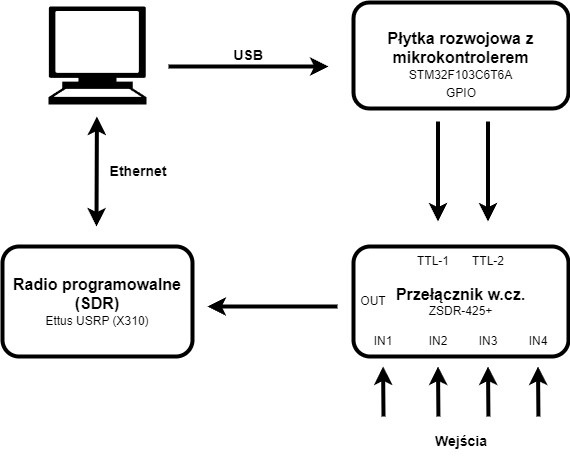

The diagram above was exported from draw.io. Its source (the exported page's mxGraphModel, read from the mxfile embedded in the PNG):
<mxGraphModel dx="1050" dy="596" grid="0" gridSize="10" guides="1" tooltips="1" connect="1" arrows="1" fold="1" page="1" pageScale="1" pageWidth="827" pageHeight="1169" math="0" shadow="0">
  <root>
    <mxCell id="0" />
    <mxCell id="1" parent="0" />
    <mxCell id="kYABX6rM6JJZWMrtYa2A-2" value="" style="shape=mxgraph.signs.tech.computer;html=1;pointerEvents=1;fillColor=#000000;strokeColor=none;verticalLabelPosition=bottom;verticalAlign=top;align=center;" parent="1" vertex="1">
      <mxGeometry x="190" y="100" width="98" height="98" as="geometry" />
    </mxCell>
    <mxCell id="kYABX6rM6JJZWMrtYa2A-3" value="&lt;span style=&quot;font-size: 16px;&quot;&gt;&lt;b&gt;Płytka rozwojowa z mikrokontrolerem&lt;/b&gt;&lt;/span&gt;&lt;br&gt;&lt;div&gt;STM32F103C6T6A&lt;/div&gt;" style="rounded=1;whiteSpace=wrap;html=1;strokeWidth=4;" parent="1" vertex="1">
      <mxGeometry x="495" y="96" width="215" height="106" as="geometry" />
    </mxCell>
    <mxCell id="kYABX6rM6JJZWMrtYa2A-5" value="&lt;b&gt;&lt;font style=&quot;font-size: 16px;&quot;&gt;Radio programowalne (SDR)&lt;/font&gt;&lt;/b&gt;&lt;div&gt;Ettus USRP (X310)&lt;/div&gt;" style="rounded=1;whiteSpace=wrap;html=1;strokeWidth=4;" parent="1" vertex="1">
      <mxGeometry x="144" y="340" width="190" height="110" as="geometry" />
    </mxCell>
    <mxCell id="kYABX6rM6JJZWMrtYa2A-6" value="&lt;span style=&quot;font-size: 16px;&quot;&gt;&lt;b&gt;Przełącznik w.cz.&lt;/b&gt;&lt;/span&gt;&lt;br&gt;&lt;div&gt;ZSDR-425+&lt;/div&gt;" style="rounded=1;whiteSpace=wrap;html=1;strokeWidth=4;" parent="1" vertex="1">
      <mxGeometry x="495" y="340" width="215" height="110" as="geometry" />
    </mxCell>
    <mxCell id="kYABX6rM6JJZWMrtYa2A-8" value="GPIO" style="text;html=1;align=center;verticalAlign=middle;whiteSpace=wrap;rounded=0;" parent="1" vertex="1">
      <mxGeometry x="572.5" y="172" width="60" height="30" as="geometry" />
    </mxCell>
    <mxCell id="kYABX6rM6JJZWMrtYa2A-9" value="TTL-1" style="text;html=1;align=center;verticalAlign=middle;whiteSpace=wrap;rounded=0;" parent="1" vertex="1">
      <mxGeometry x="545" y="340" width="60" height="30" as="geometry" />
    </mxCell>
    <mxCell id="kYABX6rM6JJZWMrtYa2A-10" value="TTL-2" style="text;html=1;align=center;verticalAlign=middle;whiteSpace=wrap;rounded=0;" parent="1" vertex="1">
      <mxGeometry x="600" y="340" width="60" height="30" as="geometry" />
    </mxCell>
    <mxCell id="kYABX6rM6JJZWMrtYa2A-11" value="OUT" style="text;html=1;align=center;verticalAlign=middle;whiteSpace=wrap;rounded=0;" parent="1" vertex="1">
      <mxGeometry x="485" y="380" width="60" height="30" as="geometry" />
    </mxCell>
    <mxCell id="kYABX6rM6JJZWMrtYa2A-12" value="IN1" style="text;html=1;align=center;verticalAlign=middle;whiteSpace=wrap;rounded=0;" parent="1" vertex="1">
      <mxGeometry x="495" y="420" width="60" height="30" as="geometry" />
    </mxCell>
    <mxCell id="kYABX6rM6JJZWMrtYa2A-13" value="IN2" style="text;html=1;align=center;verticalAlign=middle;whiteSpace=wrap;rounded=0;" parent="1" vertex="1">
      <mxGeometry x="550" y="420" width="60" height="30" as="geometry" />
    </mxCell>
    <mxCell id="kYABX6rM6JJZWMrtYa2A-14" value="IN3" style="text;html=1;align=center;verticalAlign=middle;whiteSpace=wrap;rounded=0;" parent="1" vertex="1">
      <mxGeometry x="600" y="420" width="60" height="30" as="geometry" />
    </mxCell>
    <mxCell id="kYABX6rM6JJZWMrtYa2A-15" value="IN4" style="text;html=1;align=center;verticalAlign=middle;whiteSpace=wrap;rounded=0;" parent="1" vertex="1">
      <mxGeometry x="650" y="420" width="60" height="30" as="geometry" />
    </mxCell>
    <mxCell id="kYABX6rM6JJZWMrtYa2A-18" value="" style="endArrow=classic;html=1;rounded=0;strokeWidth=4;" parent="1" edge="1">
      <mxGeometry width="50" height="50" relative="1" as="geometry">
        <mxPoint x="310" y="160" as="sourcePoint" />
        <mxPoint x="470" y="160" as="targetPoint" />
      </mxGeometry>
    </mxCell>
    <mxCell id="kYABX6rM6JJZWMrtYa2A-19" value="" style="endArrow=classic;startArrow=classic;html=1;rounded=0;strokeWidth=4;" parent="1" edge="1">
      <mxGeometry width="50" height="50" relative="1" as="geometry">
        <mxPoint x="238" y="320" as="sourcePoint" />
        <mxPoint x="238.41" y="210" as="targetPoint" />
      </mxGeometry>
    </mxCell>
    <mxCell id="kYABX6rM6JJZWMrtYa2A-20" value="" style="endArrow=classic;html=1;rounded=0;strokeWidth=4;" parent="1" edge="1">
      <mxGeometry width="50" height="50" relative="1" as="geometry">
        <mxPoint x="479" y="400" as="sourcePoint" />
        <mxPoint x="349" y="400" as="targetPoint" />
      </mxGeometry>
    </mxCell>
    <mxCell id="kYABX6rM6JJZWMrtYa2A-21" value="" style="endArrow=classic;html=1;rounded=0;strokeWidth=4;" parent="1" edge="1">
      <mxGeometry width="50" height="50" relative="1" as="geometry">
        <mxPoint x="579.4999999999999" y="215" as="sourcePoint" />
        <mxPoint x="579.4999999999999" y="315" as="targetPoint" />
      </mxGeometry>
    </mxCell>
    <mxCell id="kYABX6rM6JJZWMrtYa2A-22" value="" style="endArrow=classic;html=1;rounded=0;strokeWidth=4;" parent="1" edge="1">
      <mxGeometry width="50" height="50" relative="1" as="geometry">
        <mxPoint x="629.4999999999999" y="215" as="sourcePoint" />
        <mxPoint x="629.4999999999999" y="315" as="targetPoint" />
      </mxGeometry>
    </mxCell>
    <mxCell id="kYABX6rM6JJZWMrtYa2A-24" value="&lt;b&gt;&lt;font style=&quot;font-size: 14px;&quot;&gt;USB&lt;/font&gt;&lt;/b&gt;" style="text;html=1;align=center;verticalAlign=middle;whiteSpace=wrap;rounded=0;" parent="1" vertex="1">
      <mxGeometry x="360" y="134" width="60" height="30" as="geometry" />
    </mxCell>
    <mxCell id="kYABX6rM6JJZWMrtYa2A-25" value="&lt;b&gt;&lt;font style=&quot;font-size: 14px;&quot;&gt;Ethernet&lt;/font&gt;&lt;/b&gt;" style="text;html=1;align=center;verticalAlign=middle;whiteSpace=wrap;rounded=0;" parent="1" vertex="1">
      <mxGeometry x="250" y="250" width="60" height="30" as="geometry" />
    </mxCell>
    <mxCell id="kYABX6rM6JJZWMrtYa2A-26" value="" style="endArrow=classic;html=1;rounded=0;strokeWidth=4;" parent="1" edge="1">
      <mxGeometry width="50" height="50" relative="1" as="geometry">
        <mxPoint x="525" y="510" as="sourcePoint" />
        <mxPoint x="524.5799999999999" y="460" as="targetPoint" />
      </mxGeometry>
    </mxCell>
    <mxCell id="kYABX6rM6JJZWMrtYa2A-27" value="" style="endArrow=classic;html=1;rounded=0;strokeWidth=4;" parent="1" edge="1">
      <mxGeometry width="50" height="50" relative="1" as="geometry">
        <mxPoint x="579.92" y="510" as="sourcePoint" />
        <mxPoint x="579.4999999999999" y="460" as="targetPoint" />
      </mxGeometry>
    </mxCell>
    <mxCell id="kYABX6rM6JJZWMrtYa2A-28" value="" style="endArrow=classic;html=1;rounded=0;strokeWidth=4;" parent="1" edge="1">
      <mxGeometry width="50" height="50" relative="1" as="geometry">
        <mxPoint x="629.92" y="510" as="sourcePoint" />
        <mxPoint x="629.4999999999999" y="460" as="targetPoint" />
      </mxGeometry>
    </mxCell>
    <mxCell id="kYABX6rM6JJZWMrtYa2A-29" value="" style="endArrow=classic;html=1;rounded=0;strokeWidth=4;" parent="1" edge="1">
      <mxGeometry width="50" height="50" relative="1" as="geometry">
        <mxPoint x="679.92" y="510" as="sourcePoint" />
        <mxPoint x="679.4999999999999" y="460" as="targetPoint" />
      </mxGeometry>
    </mxCell>
    <mxCell id="kYABX6rM6JJZWMrtYa2A-30" value="&lt;b&gt;&lt;font style=&quot;font-size: 14px;&quot;&gt;Wejścia&lt;/font&gt;&lt;/b&gt;" style="text;html=1;align=center;verticalAlign=middle;whiteSpace=wrap;rounded=0;" parent="1" vertex="1">
      <mxGeometry x="517.5" y="520" width="170" height="30" as="geometry" />
    </mxCell>
  </root>
</mxGraphModel>